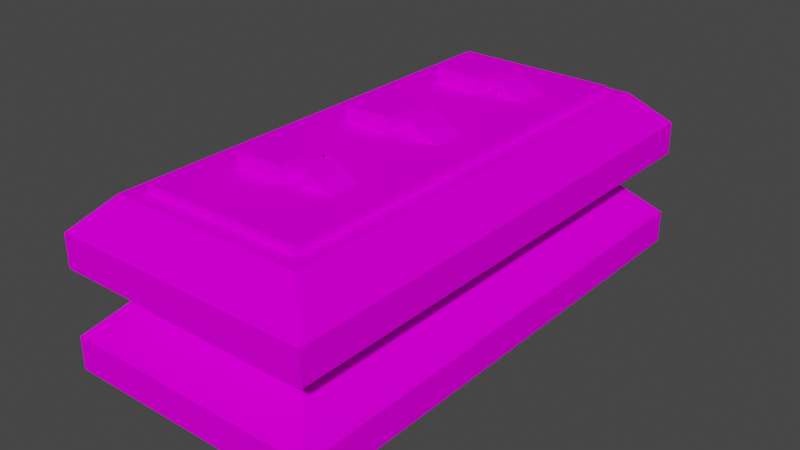 # Source: fuel_tank.blend  (saved by Blender 3.3.6; exported with 4.5.12 LTS)
import bpy
from mathutils import Matrix  # noqa: F401  (used for matrix-valued properties, if any)

bpy.ops.wm.read_factory_settings(use_empty=True)
scene = bpy.context.scene
scene.name = 'Scene'

# ---- collections
col_collection = bpy.data.collections.new('Collection'); scene.collection.children.link(col_collection)

# ---- images (referenced by path relative to the original .blend; pixels are not part of the script)
import os
ASSET_DIR = os.environ.get("B2B_ASSET_DIR", "")  # directory of the original .blend (textures are referenced by path, not embedded)
HERE = os.path.dirname(os.path.abspath(__file__))  # packed textures are extracted next to this script under _unpacked/

def load_image(name, relpath, width, height, colorspace="sRGB"):
    """Load a texture the original file referenced (path relative to the .blend, or extracted next to this script)."""
    p = next((c for c in (os.path.join(HERE, relpath), os.path.join(ASSET_DIR, relpath)) if relpath and os.path.exists(c)), "")
    if p:
        img = bpy.data.images.load(p, check_existing=True)
        img.name = name
    else:  # same state as the original file: an image datablock whose file is absent (Cycles renders it pink)
        img = bpy.data.images.new(name, width, height)
        img.source = "FILE"
        img.filepath = "//" + (relpath or name)
    img.colorspace_settings.name = colorspace
    return img
img_debug64_png = load_image('debug64.png', 'debug64.png', 1024, 1024, 'sRGB')

# ---- materials (node trees are filled in below, after node groups)
mat_mat_diffuse_cutout = bpy.data.materials.new('MAT_DIFFUSE_CUTOUT')
mat_mat_diffuse_cutout.use_transparent_shadow = False
mat_mat_diffuse_cutout.roughness = 1.0
mat_none = bpy.data.materials.new('none')
mat_none.use_transparent_shadow = False
mat_none.roughness = 1.0

# ---- material node trees
mat_mat_diffuse_cutout.use_nodes = True; mat_mat_diffuse_cutout.node_tree.nodes.clear()
_N = mat_mat_diffuse_cutout.node_tree.nodes; _L = mat_mat_diffuse_cutout.node_tree.links
n0 = _N.new('ShaderNodeBsdfPrincipled'); n0.name = 'Principled BSDF'; n0.location = (1200, 0)
n0.distribution = 'GGX'
n0.subsurface_method = 'RANDOM_WALK_SKIN'
n0.inputs[2].default_value = 1.0
n0.inputs[3].default_value = 1.45
n0.inputs[13].default_value = 0.0
n0.inputs[27].default_value = (0.0, 0.0, 0.0, 1.0)
n0.inputs[28].default_value = 1.0
n1 = _N.new('ShaderNodeOutputMaterial'); n1.name = 'Material Output'; n1.location = (1500, 0)
n2 = _N.new('ShaderNodeTexImage'); n2.name = 'Image Texture'; n2.location = (600, 0)
n2.image = img_debug64_png
n2.interpolation = 'Closest'
_L.new(n2.outputs[0], n0.inputs[0])
_L.new(n0.outputs[0], n1.inputs[0])
n1.is_active_output = True
mat_none.use_nodes = True; mat_none.node_tree.nodes.clear()
_N = mat_none.node_tree.nodes; _L = mat_none.node_tree.links
n0 = _N.new('ShaderNodeBsdfPrincipled'); n0.name = 'Principled BSDF'; n0.location = (1200, 0)
n0.distribution = 'GGX'
n0.subsurface_method = 'RANDOM_WALK_SKIN'
n0.inputs[2].default_value = 1.0
n0.inputs[3].default_value = 1.45
n0.inputs[13].default_value = 0.0
n0.inputs[27].default_value = (0.0, 0.0, 0.0, 1.0)
n0.inputs[28].default_value = 1.0
n1 = _N.new('ShaderNodeOutputMaterial'); n1.name = 'Material Output'; n1.location = (1500, 0)
_L.new(n0.outputs[0], n1.inputs[0])
n1.is_active_output = True

# ---- world
world_world = bpy.data.worlds.new('World'); scene.world = world_world
world_world.use_nodes = True; world_world.node_tree.nodes.clear()
_N = world_world.node_tree.nodes; _L = world_world.node_tree.links
n0 = _N.new('ShaderNodeOutputWorld'); n0.name = 'World Output'; n0.location = (300, 300)
n1 = _N.new('ShaderNodeBackground'); n1.name = 'Background'; n1.location = (10, 300)
n1.inputs[0].default_value = (0.05088, 0.05088, 0.05088, 1.0)
_L.new(n1.outputs[0], n0.inputs[0])
n0.is_active_output = True
world_world.color = (0.05088, 0.05088, 0.05088)
world_world.use_sun_shadow = False
world_world.sun_shadow_jitter_overblur = 0.0

# ---- meshes
me_cube_001 = bpy.data.meshes.new('cube.001')
me_cube_001.from_pydata([(0.5, -1.3, 1.25), (0.5, 1.3, 1.25), (0.5, -1.3, 1.15), (0.5, 1.3, 1.15), (-0.5, 1.3, 1.25), (-0.5, -1.3, 1.25), (-0.5, 1.3, 1.15), (-0.5, -1.3, 1.15)], [], [(3, 6, 4, 1), (2, 3, 1, 0), (7, 2, 0, 5), (6, 7, 5, 4), (5, 0, 1, 4)])
_uv = me_cube_001.uv_layers.new(name='UVMap')
_uv.uv.foreach_set('vector', [0.09375, 0.2656, 0.09375, 0.1094, 0.1094, 0.1094, 0.1094, 0.2656, 0.1094, 0.2656, 0.5156, 0.2656, 0.5156, 0.2812, 0.1094, 0.2812, 0.5156, 0.2656, 0.5156, 0.1094, 0.5312, 0.1094, 0.5312, 0.2656, 0.1094, 0.09375, 0.5156, 0.09375, 0.5156, 0.1094, 0.1094, 0.1094, 0.1094, 0.2656, 0.1094, 0.1094, 0.5156, 0.1094, 0.5156, 0.2656])
me_cube_001.materials.append(mat_mat_diffuse_cutout)
me_cube_001.materials.append(mat_none)
me_cube_001.update()
me_cube_001.normals_split_custom_set([tuple(v) for v in zip(*[iter([0.0, 1.0, 0.0, 0.0, 1.0, 0.0, 0.0, 1.0, 0.0, 0.0, 1.0, 0.0, 1.0, 0.0, 0.0, 1.0, 0.0, 0.0, 1.0, 0.0, 0.0, 1.0, 0.0, 0.0, 0.0, -1.0, 0.0, 0.0, -1.0, 0.0, 0.0, -1.0, 0.0, 0.0, -1.0, 0.0, -1.0, 0.0, 0.0, -1.0, 0.0, 0.0, -1.0, 0.0, 0.0, -1.0, 0.0, 0.0, 0.0, -4.585e-08, 1.0, 0.0, -4.585e-08, 1.0, 0.0, -4.585e-08, 1.0, 0.0, -4.585e-08, 1.0])] * 3)])
me_cube_004 = bpy.data.meshes.new('cube.004')
me_cube_004.from_pydata([(0.0, 0.7, 1.35), (0.0, 1.0, 1.35), (0.0, 0.7, 1.15), (0.0, 1.0, 1.15), (-0.3, 1.0, 1.35), (-0.3, 0.7, 1.35), (-0.3, 1.0, 1.15), (-0.3, 0.7, 1.15)], [], [(3, 6, 4, 1), (2, 3, 1, 0), (7, 2, 0, 5), (6, 7, 5, 4), (5, 0, 1, 4)])
_uv = me_cube_004.uv_layers.new(name='UVMap')
_uv.uv.foreach_set('vector', [0.7188, 0.9688, 0.6719, 0.9688, 0.6719, 0.9375, 0.7188, 0.9375, 0.75, 0.8906, 0.75, 0.9375, 0.7188, 0.9375, 0.7188, 0.8906, 0.6719, 0.8594, 0.7188, 0.8594, 0.7188, 0.8906, 0.6719, 0.8906, 0.6406, 0.9375, 0.6406, 0.8906, 0.6719, 0.8906, 0.6719, 0.9375, 0.6719, 0.8906, 0.7188, 0.8906, 0.7188, 0.9375, 0.6719, 0.9375])
me_cube_004.materials.append(mat_mat_diffuse_cutout)
me_cube_004.materials.append(mat_none)
me_cube_004.update()
me_cube_004.normals_split_custom_set([tuple(v) for v in zip(*[iter([0.0, 1.0, 0.0, 0.0, 1.0, 0.0, 0.0, 1.0, 0.0, 0.0, 1.0, 0.0, 1.0, 0.0, 0.0, 1.0, 0.0, 0.0, 1.0, 0.0, 0.0, 1.0, 0.0, 0.0, 0.0, -1.0, 0.0, 0.0, -1.0, 0.0, 0.0, -1.0, 0.0, 0.0, -1.0, 0.0, -1.0, 0.0, 0.0, -1.0, 0.0, 0.0, -1.0, 0.0, 0.0, -1.0, 0.0, 0.0, 0.0, 0.0, 1.0, 0.0, 0.0, 1.0, 0.0, 0.0, 1.0, 0.0, 0.0, 1.0])] * 3)])
me_cube_009 = bpy.data.meshes.new('cube.009')
me_cube_009.from_pydata([(0.0, -0.1, 1.35), (0.0, 0.2, 1.35), (0.0, -0.1, 1.15), (0.0, 0.2, 1.15), (-0.3, 0.2, 1.35), (-0.3, -0.1, 1.35), (-0.3, 0.2, 1.15), (-0.3, -0.1, 1.15)], [], [(3, 6, 4, 1), (2, 3, 1, 0), (7, 2, 0, 5), (6, 7, 5, 4), (5, 0, 1, 4)])
_uv = me_cube_009.uv_layers.new(name='UVMap')
_uv.uv.foreach_set('vector', [0.7188, 0.9688, 0.6719, 0.9688, 0.6719, 0.9375, 0.7188, 0.9375, 0.75, 0.8906, 0.75, 0.9375, 0.7188, 0.9375, 0.7188, 0.8906, 0.6719, 0.8594, 0.7188, 0.8594, 0.7188, 0.8906, 0.6719, 0.8906, 0.6406, 0.9375, 0.6406, 0.8906, 0.6719, 0.8906, 0.6719, 0.9375, 0.6719, 0.8906, 0.7188, 0.8906, 0.7188, 0.9375, 0.6719, 0.9375])
me_cube_009.materials.append(mat_mat_diffuse_cutout)
me_cube_009.materials.append(mat_none)
me_cube_009.update()
me_cube_009.normals_split_custom_set([tuple(v) for v in zip(*[iter([0.0, 1.0, 0.0, 0.0, 1.0, 0.0, 0.0, 1.0, 0.0, 0.0, 1.0, 0.0, 1.0, 0.0, 0.0, 1.0, 0.0, 0.0, 1.0, 0.0, 0.0, 1.0, 0.0, 0.0, 0.0, -1.0, -3.104e-08, 0.0, -1.0, -3.104e-08, 0.0, -1.0, -3.104e-08, 0.0, -1.0, -3.104e-08, -1.0, 0.0, 0.0, -1.0, 0.0, 0.0, -1.0, 0.0, 0.0, -1.0, 0.0, 0.0, 0.0, 0.0, 1.0, 0.0, 0.0, 1.0, 0.0, 0.0, 1.0, 0.0, 0.0, 1.0])] * 3)])
me_cube_010 = bpy.data.meshes.new('cube.010')
me_cube_010.from_pydata([(0.0, -0.9, 1.35), (0.0, -0.6, 1.35), (0.0, -0.9, 1.15), (0.0, -0.6, 1.15), (-0.3, -0.6, 1.35), (-0.3, -0.9, 1.35), (-0.3, -0.6, 1.15), (-0.3, -0.9, 1.15)], [], [(3, 6, 4, 1), (2, 3, 1, 0), (7, 2, 0, 5), (6, 7, 5, 4), (5, 0, 1, 4)])
_uv = me_cube_010.uv_layers.new(name='UVMap')
_uv.uv.foreach_set('vector', [0.7188, 0.9688, 0.6719, 0.9688, 0.6719, 0.9375, 0.7188, 0.9375, 0.75, 0.8906, 0.75, 0.9375, 0.7188, 0.9375, 0.7188, 0.8906, 0.6719, 0.8594, 0.7188, 0.8594, 0.7188, 0.8906, 0.6719, 0.8906, 0.6406, 0.9375, 0.6406, 0.8906, 0.6719, 0.8906, 0.6719, 0.9375, 0.6719, 0.8906, 0.7188, 0.8906, 0.7188, 0.9375, 0.6719, 0.9375])
me_cube_010.materials.append(mat_mat_diffuse_cutout)
me_cube_010.materials.append(mat_none)
me_cube_010.update()
me_cube_010.normals_split_custom_set([tuple(v) for v in zip(*[iter([0.0, 1.0, 0.0, 0.0, 1.0, 0.0, 0.0, 1.0, 0.0, 0.0, 1.0, 0.0, 1.0, 0.0, 0.0, 1.0, 0.0, 0.0, 1.0, 0.0, 0.0, 1.0, 0.0, 0.0, 0.0, -1.0, 0.0, 0.0, -1.0, 0.0, 0.0, -1.0, 0.0, 0.0, -1.0, 0.0, -1.0, 0.0, 0.0, -1.0, 0.0, 0.0, -1.0, 0.0, 0.0, -1.0, 0.0, 0.0, 0.0, 0.0, 1.0, 0.0, 0.0, 1.0, 0.0, 0.0, 1.0, 0.0, 0.0, 1.0])] * 3)])
me_cube_013 = bpy.data.meshes.new('cube.013')
me_cube_013.from_pydata([(0.6, -1.4, -1.522e-07), (0.6, 1.4, -2.98e-08), (-0.6, -1.4, -1.522e-07), (-0.6, 1.4, -2.98e-08), (-0.8, 1.6, 0.2), (0.8, -1.6, 0.8), (-0.8, 1.6, 0.8), (0.6, -1.4, 1.2), (0.6, 1.4, 1.2), (0.8, -1.6, 1.0), (0.8, 1.6, 1.0), (-0.6, -1.4, 1.2), (-0.6, 1.4, 1.2), (-0.8, -1.6, 1.0), (0.6, -1.4, 0.6), (0.6, 1.4, 0.6), (0.8, 1.6, 0.8), (-0.6, -1.4, 0.6), (-0.6, 1.4, 0.6), (0.8, -1.6, 0.4), (0.8, -1.6, 0.2), (0.8, 1.6, 0.2), (-0.8, -1.6, 0.4), (-0.8, -1.6, 0.2), (0.8, 1.6, 0.4), (-0.8, 1.6, 0.4), (-0.8, -1.6, 0.8), (-0.8, 1.6, 1.0)], [], [(21, 1, 0, 20), (23, 2, 3, 4), (0, 1, 3, 2), (20, 0, 2, 23), (4, 3, 1, 21), (16, 10, 27, 6), (5, 9, 10, 16), (26, 13, 9, 5), (6, 27, 13, 26), (10, 9, 7, 8), (13, 27, 12, 11), (7, 11, 12, 8), (9, 13, 11, 7), (27, 10, 8, 12), (16, 15, 14, 5), (26, 17, 18, 6), (5, 14, 17, 26), (6, 18, 15, 16), (21, 24, 25, 4), (20, 19, 24, 21), (23, 22, 19, 20), (4, 25, 22, 23), (24, 19, 14, 15), (22, 25, 18, 17), (19, 22, 17, 14), (25, 24, 15, 18)])
_uv = me_cube_013.uv_layers.new(name='UVMap')
_uv.uv.foreach_set('vector', [0.0625, 0.6406, 0.09375, 0.5938, 0.5312, 0.5938, 0.5625, 0.6406, 0.5625, 0.3594, 0.5312, 0.4062, 0.09375, 0.4062, 0.0625, 0.3594, 0.5312, 0.5938, 0.09375, 0.5938, 0.09375, 0.4062, 0.5312, 0.4062, 0.5781, 0.625, 0.5312, 0.5938, 0.5312, 0.4062, 0.5781, 0.375, 0.04688, 0.375, 0.09375, 0.4062, 0.09375, 0.5938, 0.04688, 0.625, 0.5781, 0.9375, 0.6094, 0.9375, 0.6094, 0.6875, 0.5781, 0.6875, 0.0625, 0.6406, 0.0625, 0.6719, 0.5625, 0.6719, 0.5625, 0.6406, 0.01562, 0.9375, 0.04688, 0.9375, 0.04688, 0.6875, 0.01562, 0.6875, 0.0625, 0.9531, 0.0625, 0.9844, 0.5625, 0.9844, 0.5625, 0.9531, 0.5625, 0.6719, 0.0625, 0.6719, 0.09375, 0.7188, 0.5312, 0.7188, 0.0625, 0.9531, 0.5625, 0.9531, 0.5312, 0.9062, 0.09375, 0.9062, 0.09375, 0.7188, 0.09375, 0.9062, 0.5312, 0.9062, 0.5312, 0.7188, 0.04688, 0.6875, 0.04688, 0.9375, 0.09375, 0.9062, 0.09375, 0.7188, 0.5781, 0.9375, 0.5781, 0.6875, 0.5312, 0.7188, 0.5312, 0.9062, 0.0625, 0.6406, 0.09375, 0.5938, 0.5312, 0.5938, 0.5625, 0.6406, 0.5625, 0.3594, 0.5312, 0.4062, 0.09375, 0.4062, 0.0625, 0.3594, 0.5781, 0.625, 0.5312, 0.5938, 0.5312, 0.4062, 0.5781, 0.375, 0.04688, 0.375, 0.09375, 0.4062, 0.09375, 0.5938, 0.04688, 0.625, 0.5781, 0.9375, 0.6094, 0.9375, 0.6094, 0.6875, 0.5781, 0.6875, 0.0625, 0.6406, 0.0625, 0.6719, 0.5625, 0.6719, 0.5625, 0.6406, 0.01562, 0.9375, 0.04688, 0.9375, 0.04688, 0.6875, 0.01562, 0.6875, 0.0625, 0.9531, 0.0625, 0.9844, 0.5625, 0.9844, 0.5625, 0.9531, 0.5625, 0.6719, 0.0625, 0.6719, 0.09375, 0.7188, 0.5312, 0.7188, 0.0625, 0.9531, 0.5625, 0.9531, 0.5312, 0.9062, 0.09375, 0.9062, 0.04688, 0.6875, 0.04688, 0.9375, 0.09375, 0.9062, 0.09375, 0.7188, 0.5781, 0.9375, 0.5781, 0.6875, 0.5312, 0.7188, 0.5312, 0.9062])
me_cube_013.materials.append(mat_mat_diffuse_cutout)
me_cube_013.update()
me_cube_013.normals_split_custom_set([tuple(v) for v in zip(*[iter([-0.7071, -3.512e-08, 0.7071, -0.7071, -3.512e-08, 0.7071, -0.7071, -3.512e-08, 0.7071, -0.7071, -3.512e-08, 0.7071, 0.7071, -3.512e-08, 0.7071, 0.7071, -3.512e-08, 0.7071, 0.7071, -3.512e-08, 0.7071, 0.7071, -3.512e-08, 0.7071, 0.0, -4.371e-08, 1.0, 0.0, -4.371e-08, 1.0, 0.0, -4.371e-08, 1.0, 0.0, -4.371e-08, 1.0, 0.0, 0.7071, 0.7071, 0.0, 0.7071, 0.7071, 0.0, 0.7071, 0.7071, 0.0, 0.7071, 0.7071, 0.0, -0.7071, 0.7071, 0.0, -0.7071, 0.7071, 0.0, -0.7071, 0.7071, 0.0, -0.7071, 0.7071, 0.0, -1.0, 0.0, 0.0, -1.0, 0.0, 0.0, -1.0, 0.0, 0.0, -1.0, 0.0, -1.0, -2.328e-08, 0.0, -1.0, -2.328e-08, 0.0, -1.0, -2.328e-08, 0.0, -1.0, -2.328e-08, 0.0, 0.0, 1.0, 0.0, 0.0, 1.0, 0.0, 0.0, 1.0, 0.0, 0.0, 1.0, 0.0, 1.0, 2.328e-08, 0.0, 1.0, 2.328e-08, 0.0, 1.0, 2.328e-08, 0.0, 1.0, 2.328e-08, 0.0, -0.7071, 3.863e-08, -0.7071, -0.7071, 3.863e-08, -0.7071, -0.7071, 3.863e-08, -0.7071, -0.7071, 3.863e-08, -0.7071, 0.7071, 3.512e-09, -0.7071, 0.7071, 3.512e-09, -0.7071, 0.7071, 3.512e-09, -0.7071, 0.7071, 3.512e-09, -0.7071, 0.0, 4.257e-08, -1.0, 0.0, 4.257e-08, -1.0, 0.0, 4.257e-08, -1.0, 0.0, 4.257e-08, -1.0, 0.0, 0.7071, -0.7071, 0.0, 0.7071, -0.7071, 0.0, 0.7071, -0.7071, 0.0, 0.7071, -0.7071, 0.0, -0.7071, -0.7071, 0.0, -0.7071, -0.7071, 0.0, -0.7071, -0.7071, 0.0, -0.7071, -0.7071, -0.7071, -1.756e-08, 0.7071, -0.7071, -1.756e-08, 0.7071, -0.7071, -1.756e-08, 0.7071, -0.7071, -1.756e-08, 0.7071, 0.7071, -3.512e-08, 0.7071, 0.7071, -3.512e-08, 0.7071, 0.7071, -3.512e-08, 0.7071, 0.7071, -3.512e-08, 0.7071, 0.0, 0.7071, 0.7071, 0.0, 0.7071, 0.7071, 0.0, 0.7071, 0.7071, 0.0, 0.7071, 0.7071, 0.0, -0.7071, 0.7071, 0.0, -0.7071, 0.7071, 0.0, -0.7071, 0.7071, 0.0, -0.7071, 0.7071, 0.0, -1.0, 0.0, 0.0, -1.0, 0.0, 0.0, -1.0, 0.0, 0.0, -1.0, 0.0, -1.0, 0.0, 0.0, -1.0, 0.0, 0.0, -1.0, 0.0, 0.0, -1.0, 0.0, 0.0, 0.0, 1.0, 0.0, 0.0, 1.0, 0.0, 0.0, 1.0, 0.0, 0.0, 1.0, 0.0, 1.0, 0.0, 0.0, 1.0, 0.0, 0.0, 1.0, 0.0, 0.0, 1.0, 0.0, 0.0, -0.7071, 2.107e-08, -0.7071, -0.7071, 2.107e-08, -0.7071, -0.7071, 2.107e-08, -0.7071, -0.7071, 2.107e-08, -0.7071, 0.7071, 2.107e-08, -0.7071, 0.7071, 2.107e-08, -0.7071, 0.7071, 2.107e-08, -0.7071, 0.7071, 2.107e-08, -0.7071, 0.0, 0.7071, -0.7071, 0.0, 0.7071, -0.7071, 0.0, 0.7071, -0.7071, 0.0, 0.7071, -0.7071, 0.0, -0.7071, -0.7071, 0.0, -0.7071, -0.7071, 0.0, -0.7071, -0.7071, 0.0, -0.7071, -0.7071])] * 3)])
me_cube_014 = bpy.data.meshes.new('cube.014')
me_cube_014.from_pydata([(0.3, 0.75, 1.25), (0.3, 0.95, 1.25), (0.3, 0.75, 1.15), (0.3, 0.95, 1.15), (0.1, 0.95, 1.35), (0.1, 0.75, 1.35), (0.1, 0.95, 1.15), (0.1, 0.75, 1.15)], [], [(3, 6, 4, 1), (2, 3, 1, 0), (7, 2, 0, 5), (6, 7, 5, 4), (5, 0, 1, 4)])
_uv = me_cube_014.uv_layers.new(name='UVMap')
_uv.uv.foreach_set('vector', [0.7188, 0.8281, 0.6875, 0.8125, 0.6875, 0.7969, 0.7188, 0.7969, 0.7344, 0.7656, 0.7344, 0.7969, 0.7188, 0.7969, 0.7188, 0.7656, 0.6875, 0.75, 0.7188, 0.7344, 0.7188, 0.7656, 0.6875, 0.7656, 0.6562, 0.7969, 0.6562, 0.7656, 0.6875, 0.7656, 0.6875, 0.7969, 0.6875, 0.7656, 0.7188, 0.7656, 0.7188, 0.7969, 0.6875, 0.7969])
me_cube_014.materials.append(mat_mat_diffuse_cutout)
me_cube_014.materials.append(mat_none)
me_cube_014.update()
me_cube_014.normals_split_custom_set([tuple(v) for v in zip(*[iter([0.0, 1.0, 0.0, 0.0, 1.0, 0.0, 0.0, 1.0, 0.0, 0.0, 1.0, 0.0, 1.0, 0.0, 0.0, 1.0, 0.0, 0.0, 1.0, 0.0, 0.0, 1.0, 0.0, 0.0, 0.0, -1.0, 0.0, 0.0, -1.0, 0.0, 0.0, -1.0, 0.0, 0.0, -1.0, 0.0, -1.0, 0.0, 0.0, -1.0, 0.0, 0.0, -1.0, 0.0, 0.0, -1.0, 0.0, 0.0, 0.4472, 0.0, 0.8944, 0.4472, 0.0, 0.8944, 0.4472, 0.0, 0.8944, 0.4472, 0.0, 0.8944])] * 3)])
me_cube_015 = bpy.data.meshes.new('cube.015')
me_cube_015.from_pydata([(0.3, -0.05, 1.25), (0.3, 0.15, 1.25), (0.3, -0.05, 1.15), (0.3, 0.15, 1.15), (0.1, 0.15, 1.35), (0.1, -0.05, 1.35), (0.1, 0.15, 1.15), (0.1, -0.05, 1.15)], [], [(3, 6, 4, 1), (2, 3, 1, 0), (7, 2, 0, 5), (6, 7, 5, 4), (5, 0, 1, 4)])
_uv = me_cube_015.uv_layers.new(name='UVMap')
_uv.uv.foreach_set('vector', [0.7188, 0.8281, 0.6875, 0.8125, 0.6875, 0.7969, 0.7188, 0.7969, 0.7344, 0.7656, 0.7344, 0.7969, 0.7188, 0.7969, 0.7188, 0.7656, 0.6875, 0.75, 0.7188, 0.7344, 0.7188, 0.7656, 0.6875, 0.7656, 0.6562, 0.7969, 0.6562, 0.7656, 0.6875, 0.7656, 0.6875, 0.7969, 0.6875, 0.7656, 0.7188, 0.7656, 0.7188, 0.7969, 0.6875, 0.7969])
me_cube_015.materials.append(mat_mat_diffuse_cutout)
me_cube_015.materials.append(mat_none)
me_cube_015.update()
me_cube_015.normals_split_custom_set([tuple(v) for v in zip(*[iter([0.0, 1.0, 0.0, 0.0, 1.0, 0.0, 0.0, 1.0, 0.0, 0.0, 1.0, 0.0, 1.0, 0.0, 0.0, 1.0, 0.0, 0.0, 1.0, 0.0, 0.0, 1.0, 0.0, 0.0, -6.209e-09, -1.0, -3.104e-08, -6.209e-09, -1.0, -3.104e-08, -6.209e-09, -1.0, -3.104e-08, -6.209e-09, -1.0, -3.104e-08, -1.0, 0.0, 0.0, -1.0, 0.0, 0.0, -1.0, 0.0, 0.0, -1.0, 0.0, 0.0, 0.4472, 0.0, 0.8944, 0.4472, 0.0, 0.8944, 0.4472, 0.0, 0.8944, 0.4472, 0.0, 0.8944])] * 3)])
me_cube_016 = bpy.data.meshes.new('cube.016')
me_cube_016.from_pydata([(0.3, -0.85, 1.25), (0.3, -0.65, 1.25), (0.3, -0.85, 1.15), (0.3, -0.65, 1.15), (0.1, -0.65, 1.35), (0.1, -0.85, 1.35), (0.1, -0.65, 1.15), (0.1, -0.85, 1.15)], [], [(3, 6, 4, 1), (2, 3, 1, 0), (7, 2, 0, 5), (6, 7, 5, 4), (5, 0, 1, 4)])
_uv = me_cube_016.uv_layers.new(name='UVMap')
_uv.uv.foreach_set('vector', [0.7188, 0.8281, 0.6875, 0.8125, 0.6875, 0.7969, 0.7188, 0.7969, 0.7344, 0.7656, 0.7344, 0.7969, 0.7188, 0.7969, 0.7188, 0.7656, 0.6875, 0.75, 0.7188, 0.7344, 0.7188, 0.7656, 0.6875, 0.7656, 0.6562, 0.7969, 0.6562, 0.7656, 0.6875, 0.7656, 0.6875, 0.7969, 0.6875, 0.7656, 0.7188, 0.7656, 0.7188, 0.7969, 0.6875, 0.7969])
me_cube_016.materials.append(mat_mat_diffuse_cutout)
me_cube_016.materials.append(mat_none)
me_cube_016.update()
me_cube_016.normals_split_custom_set([tuple(v) for v in zip(*[iter([0.0, 1.0, 0.0, 0.0, 1.0, 0.0, 0.0, 1.0, 0.0, 0.0, 1.0, 0.0, 1.0, 0.0, 0.0, 1.0, 0.0, 0.0, 1.0, 0.0, 0.0, 1.0, 0.0, 0.0, 0.0, -1.0, 0.0, 0.0, -1.0, 0.0, 0.0, -1.0, 0.0, 0.0, -1.0, 0.0, -1.0, 0.0, 0.0, -1.0, 0.0, 0.0, -1.0, 0.0, 0.0, -1.0, 0.0, 0.0, 0.4472, 0.0, 0.8944, 0.4472, 0.0, 0.8944, 0.4472, 0.0, 0.8944, 0.4472, 0.0, 0.8944])] * 3)])

# ---- objects
ob_cube_001 = bpy.data.objects.new('cube.001', me_cube_001)
ob_cube_004 = bpy.data.objects.new('cube.004', me_cube_004)
ob_cube_005 = bpy.data.objects.new('cube.005', me_cube_009)
ob_cube_006 = bpy.data.objects.new('cube.006', me_cube_010)
ob_cube_009 = bpy.data.objects.new('cube.009', me_cube_013)
ob_cube_002 = bpy.data.objects.new('cube.002', me_cube_014)
ob_cube_003 = bpy.data.objects.new('cube.003', me_cube_015)
ob_cube_007 = bpy.data.objects.new('cube.007', me_cube_016)

# ---- transforms, parenting, visibility, modifiers, constraints
ob_cube_001.location = (0.0, 0.0, 0.0)
ob_cube_004.location = (0.0, 0.0, 0.0)
ob_cube_005.location = (0.0, 0.0, 0.0)
ob_cube_006.location = (0.0, 0.0, 0.0)
ob_cube_009.location = (0.0, 0.0, 0.0)
ob_cube_002.location = (0.0, 0.0, 0.0)
ob_cube_003.location = (0.0, 0.0, 0.0)
ob_cube_007.location = (0.0, 0.0, 0.0)

# ---- collection membership
col_collection.objects.link(ob_cube_001)
col_collection.objects.link(ob_cube_004)
col_collection.objects.link(ob_cube_005)
col_collection.objects.link(ob_cube_006)
col_collection.objects.link(ob_cube_009)
col_collection.objects.link(ob_cube_002)
col_collection.objects.link(ob_cube_003)
col_collection.objects.link(ob_cube_007)

# ---- scene / render settings (as saved in the file)
scene.frame_start = 1; scene.frame_end = 250; scene.frame_set(1)
scene.render.engine = 'BLENDER_EEVEE_NEXT'
scene.cycles.sampling_pattern = 'TABULATED_SOBOL'
scene.cycles.use_light_tree = False
scene.view_settings.view_transform = 'Filmic'
bpy.context.view_layer.update()

# ---- added for rendering (the .blend has no active camera and no usable light): camera, sun
cam_auto = bpy.data.cameras.new('AutoCamera')
cam_auto.lens = 50.0
cam_auto.sensor_width = 36.0
cam_auto.clip_end = 1000.0
ob_auto_camera = bpy.data.objects.new('AutoCamera', cam_auto)
scene.collection.objects.link(ob_auto_camera)
ob_auto_camera.location = (3.538, -4.2456, 3.5054)
ob_auto_camera.rotation_euler = (1.09748, -7.21219e-08, 0.694738)
scene.camera = ob_auto_camera
light_auto_sun = bpy.data.lights.new('AutoSun', 'SUN')
light_auto_sun.energy = 3.0
light_auto_sun.angle = 0.0523599
ob_auto_sun = bpy.data.objects.new('AutoSun', light_auto_sun)
scene.collection.objects.link(ob_auto_sun)
ob_auto_sun.rotation_euler = (0.872665, 0.174533, 0.523599)
bpy.context.view_layer.update()
